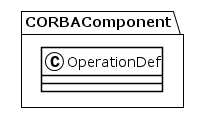

The diagram above was rendered by PlantUML. Its source (embedded in the PNG):
@startuml
!theme plain
package CORBAComponent {
class OperationDef {
}
}
@enduml